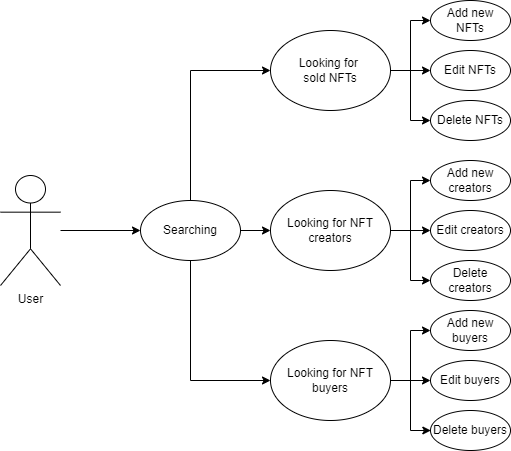

The diagram above was exported from draw.io. Its source (the exported page's mxGraphModel, read from the mxfile embedded in the PNG):
<mxGraphModel dx="2076" dy="2147" grid="1" gridSize="10" guides="1" tooltips="1" connect="1" arrows="1" fold="1" page="1" pageScale="1" pageWidth="827" pageHeight="1169" math="0" shadow="0">
  <root>
    <mxCell id="0" />
    <mxCell id="1" parent="0" />
    <mxCell id="gU-wMhdX4Z34iQWkAJiF-6" style="edgeStyle=orthogonalEdgeStyle;rounded=0;orthogonalLoop=1;jettySize=auto;html=1;" edge="1" parent="1" source="gU-wMhdX4Z34iQWkAJiF-1" target="gU-wMhdX4Z34iQWkAJiF-5">
      <mxGeometry relative="1" as="geometry" />
    </mxCell>
    <mxCell id="gU-wMhdX4Z34iQWkAJiF-1" value="User" style="shape=umlActor;verticalLabelPosition=bottom;verticalAlign=top;html=1;outlineConnect=0;" vertex="1" parent="1">
      <mxGeometry x="120" y="165" width="60" height="110" as="geometry" />
    </mxCell>
    <mxCell id="gU-wMhdX4Z34iQWkAJiF-10" style="edgeStyle=orthogonalEdgeStyle;rounded=0;orthogonalLoop=1;jettySize=auto;html=1;entryX=0;entryY=0.5;entryDx=0;entryDy=0;" edge="1" parent="1" source="gU-wMhdX4Z34iQWkAJiF-5" target="gU-wMhdX4Z34iQWkAJiF-8">
      <mxGeometry relative="1" as="geometry" />
    </mxCell>
    <mxCell id="gU-wMhdX4Z34iQWkAJiF-11" style="edgeStyle=orthogonalEdgeStyle;rounded=0;orthogonalLoop=1;jettySize=auto;html=1;entryX=0;entryY=0.5;entryDx=0;entryDy=0;" edge="1" parent="1" source="gU-wMhdX4Z34iQWkAJiF-5" target="gU-wMhdX4Z34iQWkAJiF-7">
      <mxGeometry relative="1" as="geometry">
        <Array as="points">
          <mxPoint x="310" y="60" />
        </Array>
      </mxGeometry>
    </mxCell>
    <mxCell id="gU-wMhdX4Z34iQWkAJiF-12" style="edgeStyle=orthogonalEdgeStyle;rounded=0;orthogonalLoop=1;jettySize=auto;html=1;entryX=0;entryY=0.5;entryDx=0;entryDy=0;" edge="1" parent="1" source="gU-wMhdX4Z34iQWkAJiF-5" target="gU-wMhdX4Z34iQWkAJiF-9">
      <mxGeometry relative="1" as="geometry">
        <Array as="points">
          <mxPoint x="310" y="370" />
        </Array>
      </mxGeometry>
    </mxCell>
    <mxCell id="gU-wMhdX4Z34iQWkAJiF-5" value="Searching" style="ellipse;whiteSpace=wrap;html=1;" vertex="1" parent="1">
      <mxGeometry x="260" y="190" width="100" height="60" as="geometry" />
    </mxCell>
    <mxCell id="gU-wMhdX4Z34iQWkAJiF-14" style="edgeStyle=orthogonalEdgeStyle;rounded=0;orthogonalLoop=1;jettySize=auto;html=1;entryX=0;entryY=0.5;entryDx=0;entryDy=0;" edge="1" parent="1" source="gU-wMhdX4Z34iQWkAJiF-7" target="gU-wMhdX4Z34iQWkAJiF-13">
      <mxGeometry relative="1" as="geometry" />
    </mxCell>
    <mxCell id="gU-wMhdX4Z34iQWkAJiF-16" style="edgeStyle=orthogonalEdgeStyle;rounded=0;orthogonalLoop=1;jettySize=auto;html=1;entryX=0;entryY=0.5;entryDx=0;entryDy=0;" edge="1" parent="1" source="gU-wMhdX4Z34iQWkAJiF-7" target="gU-wMhdX4Z34iQWkAJiF-15">
      <mxGeometry relative="1" as="geometry" />
    </mxCell>
    <mxCell id="gU-wMhdX4Z34iQWkAJiF-18" style="edgeStyle=orthogonalEdgeStyle;rounded=0;orthogonalLoop=1;jettySize=auto;html=1;entryX=0;entryY=0.5;entryDx=0;entryDy=0;" edge="1" parent="1" source="gU-wMhdX4Z34iQWkAJiF-7" target="gU-wMhdX4Z34iQWkAJiF-17">
      <mxGeometry relative="1" as="geometry" />
    </mxCell>
    <mxCell id="gU-wMhdX4Z34iQWkAJiF-7" value="Looking for &lt;br&gt;sold NFTs" style="ellipse;whiteSpace=wrap;html=1;" vertex="1" parent="1">
      <mxGeometry x="390" y="20" width="120" height="80" as="geometry" />
    </mxCell>
    <mxCell id="gU-wMhdX4Z34iQWkAJiF-23" style="edgeStyle=orthogonalEdgeStyle;rounded=0;orthogonalLoop=1;jettySize=auto;html=1;entryX=0;entryY=0.5;entryDx=0;entryDy=0;" edge="1" parent="1" source="gU-wMhdX4Z34iQWkAJiF-8" target="gU-wMhdX4Z34iQWkAJiF-19">
      <mxGeometry relative="1" as="geometry" />
    </mxCell>
    <mxCell id="gU-wMhdX4Z34iQWkAJiF-24" style="edgeStyle=orthogonalEdgeStyle;rounded=0;orthogonalLoop=1;jettySize=auto;html=1;entryX=0;entryY=0.5;entryDx=0;entryDy=0;" edge="1" parent="1" source="gU-wMhdX4Z34iQWkAJiF-8" target="gU-wMhdX4Z34iQWkAJiF-20">
      <mxGeometry relative="1" as="geometry" />
    </mxCell>
    <mxCell id="gU-wMhdX4Z34iQWkAJiF-25" style="edgeStyle=orthogonalEdgeStyle;rounded=0;orthogonalLoop=1;jettySize=auto;html=1;entryX=0;entryY=0.5;entryDx=0;entryDy=0;" edge="1" parent="1" source="gU-wMhdX4Z34iQWkAJiF-8" target="gU-wMhdX4Z34iQWkAJiF-21">
      <mxGeometry relative="1" as="geometry" />
    </mxCell>
    <mxCell id="gU-wMhdX4Z34iQWkAJiF-8" value="Looking for NFT creators" style="ellipse;whiteSpace=wrap;html=1;" vertex="1" parent="1">
      <mxGeometry x="390" y="180" width="120" height="80" as="geometry" />
    </mxCell>
    <mxCell id="gU-wMhdX4Z34iQWkAJiF-29" style="edgeStyle=orthogonalEdgeStyle;rounded=0;orthogonalLoop=1;jettySize=auto;html=1;entryX=0;entryY=0.5;entryDx=0;entryDy=0;" edge="1" parent="1" source="gU-wMhdX4Z34iQWkAJiF-9" target="gU-wMhdX4Z34iQWkAJiF-26">
      <mxGeometry relative="1" as="geometry" />
    </mxCell>
    <mxCell id="gU-wMhdX4Z34iQWkAJiF-31" style="edgeStyle=orthogonalEdgeStyle;rounded=0;orthogonalLoop=1;jettySize=auto;html=1;entryX=0;entryY=0.5;entryDx=0;entryDy=0;" edge="1" parent="1" source="gU-wMhdX4Z34iQWkAJiF-9" target="gU-wMhdX4Z34iQWkAJiF-27">
      <mxGeometry relative="1" as="geometry" />
    </mxCell>
    <mxCell id="gU-wMhdX4Z34iQWkAJiF-32" style="edgeStyle=orthogonalEdgeStyle;rounded=0;orthogonalLoop=1;jettySize=auto;html=1;entryX=0.004;entryY=0.5;entryDx=0;entryDy=0;entryPerimeter=0;" edge="1" parent="1" source="gU-wMhdX4Z34iQWkAJiF-9" target="gU-wMhdX4Z34iQWkAJiF-28">
      <mxGeometry relative="1" as="geometry">
        <Array as="points">
          <mxPoint x="530" y="370" />
          <mxPoint x="530" y="420" />
        </Array>
      </mxGeometry>
    </mxCell>
    <mxCell id="gU-wMhdX4Z34iQWkAJiF-9" value="Looking for NFT buyers" style="ellipse;whiteSpace=wrap;html=1;" vertex="1" parent="1">
      <mxGeometry x="390" y="330" width="120" height="80" as="geometry" />
    </mxCell>
    <mxCell id="gU-wMhdX4Z34iQWkAJiF-13" value="Add new NFTs" style="ellipse;whiteSpace=wrap;html=1;" vertex="1" parent="1">
      <mxGeometry x="550" y="-10" width="80" height="40" as="geometry" />
    </mxCell>
    <mxCell id="gU-wMhdX4Z34iQWkAJiF-15" value="Edit NFTs" style="ellipse;whiteSpace=wrap;html=1;" vertex="1" parent="1">
      <mxGeometry x="550" y="40" width="80" height="40" as="geometry" />
    </mxCell>
    <mxCell id="gU-wMhdX4Z34iQWkAJiF-17" value="Delete NFTs" style="ellipse;whiteSpace=wrap;html=1;" vertex="1" parent="1">
      <mxGeometry x="550" y="90" width="80" height="40" as="geometry" />
    </mxCell>
    <mxCell id="gU-wMhdX4Z34iQWkAJiF-19" value="Add new creators" style="ellipse;whiteSpace=wrap;html=1;" vertex="1" parent="1">
      <mxGeometry x="550" y="150" width="80" height="40" as="geometry" />
    </mxCell>
    <mxCell id="gU-wMhdX4Z34iQWkAJiF-20" value="Edit creators" style="ellipse;whiteSpace=wrap;html=1;" vertex="1" parent="1">
      <mxGeometry x="550" y="200" width="80" height="40" as="geometry" />
    </mxCell>
    <mxCell id="gU-wMhdX4Z34iQWkAJiF-21" value="Delete creators" style="ellipse;whiteSpace=wrap;html=1;" vertex="1" parent="1">
      <mxGeometry x="550" y="250" width="80" height="40" as="geometry" />
    </mxCell>
    <mxCell id="gU-wMhdX4Z34iQWkAJiF-26" value="Add new buyers" style="ellipse;whiteSpace=wrap;html=1;" vertex="1" parent="1">
      <mxGeometry x="550" y="300" width="80" height="40" as="geometry" />
    </mxCell>
    <mxCell id="gU-wMhdX4Z34iQWkAJiF-27" value="Edit buyers" style="ellipse;whiteSpace=wrap;html=1;" vertex="1" parent="1">
      <mxGeometry x="550" y="350" width="80" height="40" as="geometry" />
    </mxCell>
    <mxCell id="gU-wMhdX4Z34iQWkAJiF-28" value="Delete buyers" style="ellipse;whiteSpace=wrap;html=1;" vertex="1" parent="1">
      <mxGeometry x="550" y="400" width="80" height="40" as="geometry" />
    </mxCell>
  </root>
</mxGraphModel>